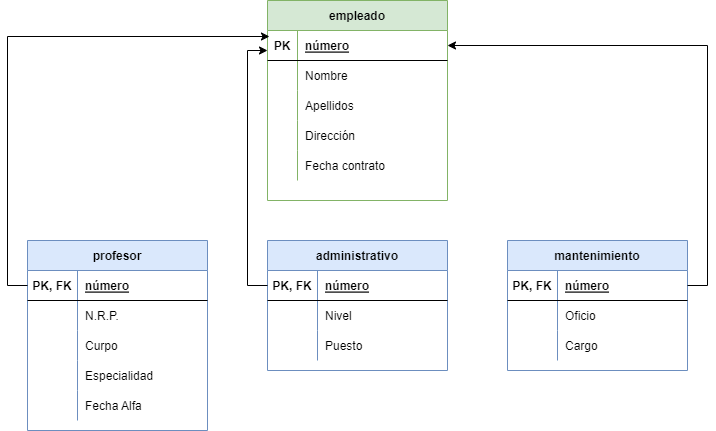

The diagram above was exported from draw.io. Its source (the exported page's mxGraphModel, read from the mxfile embedded in the PNG):
<mxGraphModel dx="868" dy="482" grid="1" gridSize="10" guides="1" tooltips="1" connect="1" arrows="1" fold="1" page="1" pageScale="1" pageWidth="827" pageHeight="1169" math="0" shadow="0">
  <root>
    <mxCell id="0" />
    <mxCell id="1" parent="0" />
    <mxCell id="q6pC7iRskOcwAueruMcx-1" value="administrativo" style="shape=table;startSize=30;container=1;collapsible=1;childLayout=tableLayout;fixedRows=1;rowLines=0;fontStyle=1;align=center;resizeLast=1;fillColor=#dae8fc;strokeColor=#6c8ebf;" vertex="1" parent="1">
      <mxGeometry x="410" y="360" width="180" height="130" as="geometry" />
    </mxCell>
    <mxCell id="q6pC7iRskOcwAueruMcx-2" value="" style="shape=tableRow;horizontal=0;startSize=0;swimlaneHead=0;swimlaneBody=0;fillColor=none;collapsible=0;dropTarget=0;points=[[0,0.5],[1,0.5]];portConstraint=eastwest;top=0;left=0;right=0;bottom=1;" vertex="1" parent="q6pC7iRskOcwAueruMcx-1">
      <mxGeometry y="30" width="180" height="30" as="geometry" />
    </mxCell>
    <mxCell id="q6pC7iRskOcwAueruMcx-3" value="PK, FK" style="shape=partialRectangle;connectable=0;fillColor=none;top=0;left=0;bottom=0;right=0;fontStyle=1;overflow=hidden;" vertex="1" parent="q6pC7iRskOcwAueruMcx-2">
      <mxGeometry width="50" height="30" as="geometry">
        <mxRectangle width="50" height="30" as="alternateBounds" />
      </mxGeometry>
    </mxCell>
    <mxCell id="q6pC7iRskOcwAueruMcx-4" value="número" style="shape=partialRectangle;connectable=0;fillColor=none;top=0;left=0;bottom=0;right=0;align=left;spacingLeft=6;fontStyle=5;overflow=hidden;" vertex="1" parent="q6pC7iRskOcwAueruMcx-2">
      <mxGeometry x="50" width="130" height="30" as="geometry">
        <mxRectangle width="130" height="30" as="alternateBounds" />
      </mxGeometry>
    </mxCell>
    <mxCell id="q6pC7iRskOcwAueruMcx-5" value="" style="shape=tableRow;horizontal=0;startSize=0;swimlaneHead=0;swimlaneBody=0;fillColor=none;collapsible=0;dropTarget=0;points=[[0,0.5],[1,0.5]];portConstraint=eastwest;top=0;left=0;right=0;bottom=0;" vertex="1" parent="q6pC7iRskOcwAueruMcx-1">
      <mxGeometry y="60" width="180" height="30" as="geometry" />
    </mxCell>
    <mxCell id="q6pC7iRskOcwAueruMcx-6" value="" style="shape=partialRectangle;connectable=0;fillColor=none;top=0;left=0;bottom=0;right=0;editable=1;overflow=hidden;" vertex="1" parent="q6pC7iRskOcwAueruMcx-5">
      <mxGeometry width="50" height="30" as="geometry">
        <mxRectangle width="50" height="30" as="alternateBounds" />
      </mxGeometry>
    </mxCell>
    <mxCell id="q6pC7iRskOcwAueruMcx-7" value="Nivel" style="shape=partialRectangle;connectable=0;fillColor=none;top=0;left=0;bottom=0;right=0;align=left;spacingLeft=6;overflow=hidden;" vertex="1" parent="q6pC7iRskOcwAueruMcx-5">
      <mxGeometry x="50" width="130" height="30" as="geometry">
        <mxRectangle width="130" height="30" as="alternateBounds" />
      </mxGeometry>
    </mxCell>
    <mxCell id="q6pC7iRskOcwAueruMcx-8" value="" style="shape=tableRow;horizontal=0;startSize=0;swimlaneHead=0;swimlaneBody=0;fillColor=none;collapsible=0;dropTarget=0;points=[[0,0.5],[1,0.5]];portConstraint=eastwest;top=0;left=0;right=0;bottom=0;" vertex="1" parent="q6pC7iRskOcwAueruMcx-1">
      <mxGeometry y="90" width="180" height="30" as="geometry" />
    </mxCell>
    <mxCell id="q6pC7iRskOcwAueruMcx-9" value="" style="shape=partialRectangle;connectable=0;fillColor=none;top=0;left=0;bottom=0;right=0;editable=1;overflow=hidden;" vertex="1" parent="q6pC7iRskOcwAueruMcx-8">
      <mxGeometry width="50" height="30" as="geometry">
        <mxRectangle width="50" height="30" as="alternateBounds" />
      </mxGeometry>
    </mxCell>
    <mxCell id="q6pC7iRskOcwAueruMcx-10" value="Puesto" style="shape=partialRectangle;connectable=0;fillColor=none;top=0;left=0;bottom=0;right=0;align=left;spacingLeft=6;overflow=hidden;" vertex="1" parent="q6pC7iRskOcwAueruMcx-8">
      <mxGeometry x="50" width="130" height="30" as="geometry">
        <mxRectangle width="130" height="30" as="alternateBounds" />
      </mxGeometry>
    </mxCell>
    <mxCell id="q6pC7iRskOcwAueruMcx-14" value="empleado" style="shape=table;startSize=30;container=1;collapsible=1;childLayout=tableLayout;fixedRows=1;rowLines=0;fontStyle=1;align=center;resizeLast=1;fillColor=#d5e8d4;strokeColor=#82b366;" vertex="1" parent="1">
      <mxGeometry x="410" y="120" width="180" height="200" as="geometry" />
    </mxCell>
    <mxCell id="q6pC7iRskOcwAueruMcx-15" value="" style="shape=tableRow;horizontal=0;startSize=0;swimlaneHead=0;swimlaneBody=0;fillColor=none;collapsible=0;dropTarget=0;points=[[0,0.5],[1,0.5]];portConstraint=eastwest;top=0;left=0;right=0;bottom=1;" vertex="1" parent="q6pC7iRskOcwAueruMcx-14">
      <mxGeometry y="30" width="180" height="30" as="geometry" />
    </mxCell>
    <mxCell id="q6pC7iRskOcwAueruMcx-16" value="PK" style="shape=partialRectangle;connectable=0;fillColor=none;top=0;left=0;bottom=0;right=0;fontStyle=1;overflow=hidden;" vertex="1" parent="q6pC7iRskOcwAueruMcx-15">
      <mxGeometry width="30" height="30" as="geometry">
        <mxRectangle width="30" height="30" as="alternateBounds" />
      </mxGeometry>
    </mxCell>
    <mxCell id="q6pC7iRskOcwAueruMcx-17" value="número" style="shape=partialRectangle;connectable=0;fillColor=none;top=0;left=0;bottom=0;right=0;align=left;spacingLeft=6;fontStyle=5;overflow=hidden;" vertex="1" parent="q6pC7iRskOcwAueruMcx-15">
      <mxGeometry x="30" width="150" height="30" as="geometry">
        <mxRectangle width="150" height="30" as="alternateBounds" />
      </mxGeometry>
    </mxCell>
    <mxCell id="q6pC7iRskOcwAueruMcx-18" value="" style="shape=tableRow;horizontal=0;startSize=0;swimlaneHead=0;swimlaneBody=0;fillColor=none;collapsible=0;dropTarget=0;points=[[0,0.5],[1,0.5]];portConstraint=eastwest;top=0;left=0;right=0;bottom=0;" vertex="1" parent="q6pC7iRskOcwAueruMcx-14">
      <mxGeometry y="60" width="180" height="30" as="geometry" />
    </mxCell>
    <mxCell id="q6pC7iRskOcwAueruMcx-19" value="" style="shape=partialRectangle;connectable=0;fillColor=none;top=0;left=0;bottom=0;right=0;editable=1;overflow=hidden;" vertex="1" parent="q6pC7iRskOcwAueruMcx-18">
      <mxGeometry width="30" height="30" as="geometry">
        <mxRectangle width="30" height="30" as="alternateBounds" />
      </mxGeometry>
    </mxCell>
    <mxCell id="q6pC7iRskOcwAueruMcx-20" value="Nombre" style="shape=partialRectangle;connectable=0;fillColor=none;top=0;left=0;bottom=0;right=0;align=left;spacingLeft=6;overflow=hidden;" vertex="1" parent="q6pC7iRskOcwAueruMcx-18">
      <mxGeometry x="30" width="150" height="30" as="geometry">
        <mxRectangle width="150" height="30" as="alternateBounds" />
      </mxGeometry>
    </mxCell>
    <mxCell id="q6pC7iRskOcwAueruMcx-21" value="" style="shape=tableRow;horizontal=0;startSize=0;swimlaneHead=0;swimlaneBody=0;fillColor=none;collapsible=0;dropTarget=0;points=[[0,0.5],[1,0.5]];portConstraint=eastwest;top=0;left=0;right=0;bottom=0;" vertex="1" parent="q6pC7iRskOcwAueruMcx-14">
      <mxGeometry y="90" width="180" height="30" as="geometry" />
    </mxCell>
    <mxCell id="q6pC7iRskOcwAueruMcx-22" value="" style="shape=partialRectangle;connectable=0;fillColor=none;top=0;left=0;bottom=0;right=0;editable=1;overflow=hidden;" vertex="1" parent="q6pC7iRskOcwAueruMcx-21">
      <mxGeometry width="30" height="30" as="geometry">
        <mxRectangle width="30" height="30" as="alternateBounds" />
      </mxGeometry>
    </mxCell>
    <mxCell id="q6pC7iRskOcwAueruMcx-23" value="Apellidos" style="shape=partialRectangle;connectable=0;fillColor=none;top=0;left=0;bottom=0;right=0;align=left;spacingLeft=6;overflow=hidden;" vertex="1" parent="q6pC7iRskOcwAueruMcx-21">
      <mxGeometry x="30" width="150" height="30" as="geometry">
        <mxRectangle width="150" height="30" as="alternateBounds" />
      </mxGeometry>
    </mxCell>
    <mxCell id="q6pC7iRskOcwAueruMcx-24" value="" style="shape=tableRow;horizontal=0;startSize=0;swimlaneHead=0;swimlaneBody=0;fillColor=none;collapsible=0;dropTarget=0;points=[[0,0.5],[1,0.5]];portConstraint=eastwest;top=0;left=0;right=0;bottom=0;" vertex="1" parent="q6pC7iRskOcwAueruMcx-14">
      <mxGeometry y="120" width="180" height="30" as="geometry" />
    </mxCell>
    <mxCell id="q6pC7iRskOcwAueruMcx-25" value="" style="shape=partialRectangle;connectable=0;fillColor=none;top=0;left=0;bottom=0;right=0;editable=1;overflow=hidden;" vertex="1" parent="q6pC7iRskOcwAueruMcx-24">
      <mxGeometry width="30" height="30" as="geometry">
        <mxRectangle width="30" height="30" as="alternateBounds" />
      </mxGeometry>
    </mxCell>
    <mxCell id="q6pC7iRskOcwAueruMcx-26" value="Dirección" style="shape=partialRectangle;connectable=0;fillColor=none;top=0;left=0;bottom=0;right=0;align=left;spacingLeft=6;overflow=hidden;" vertex="1" parent="q6pC7iRskOcwAueruMcx-24">
      <mxGeometry x="30" width="150" height="30" as="geometry">
        <mxRectangle width="150" height="30" as="alternateBounds" />
      </mxGeometry>
    </mxCell>
    <mxCell id="q6pC7iRskOcwAueruMcx-53" value="" style="shape=tableRow;horizontal=0;startSize=0;swimlaneHead=0;swimlaneBody=0;fillColor=none;collapsible=0;dropTarget=0;points=[[0,0.5],[1,0.5]];portConstraint=eastwest;top=0;left=0;right=0;bottom=0;" vertex="1" parent="q6pC7iRskOcwAueruMcx-14">
      <mxGeometry y="150" width="180" height="30" as="geometry" />
    </mxCell>
    <mxCell id="q6pC7iRskOcwAueruMcx-54" value="" style="shape=partialRectangle;connectable=0;fillColor=none;top=0;left=0;bottom=0;right=0;editable=1;overflow=hidden;" vertex="1" parent="q6pC7iRskOcwAueruMcx-53">
      <mxGeometry width="30" height="30" as="geometry">
        <mxRectangle width="30" height="30" as="alternateBounds" />
      </mxGeometry>
    </mxCell>
    <mxCell id="q6pC7iRskOcwAueruMcx-55" value="Fecha contrato" style="shape=partialRectangle;connectable=0;fillColor=none;top=0;left=0;bottom=0;right=0;align=left;spacingLeft=6;overflow=hidden;" vertex="1" parent="q6pC7iRskOcwAueruMcx-53">
      <mxGeometry x="30" width="150" height="30" as="geometry">
        <mxRectangle width="150" height="30" as="alternateBounds" />
      </mxGeometry>
    </mxCell>
    <mxCell id="q6pC7iRskOcwAueruMcx-27" value="profesor" style="shape=table;startSize=30;container=1;collapsible=1;childLayout=tableLayout;fixedRows=1;rowLines=0;fontStyle=1;align=center;resizeLast=1;fillColor=#dae8fc;strokeColor=#6c8ebf;" vertex="1" parent="1">
      <mxGeometry x="170" y="360" width="180" height="190" as="geometry" />
    </mxCell>
    <mxCell id="q6pC7iRskOcwAueruMcx-28" value="" style="shape=tableRow;horizontal=0;startSize=0;swimlaneHead=0;swimlaneBody=0;fillColor=none;collapsible=0;dropTarget=0;points=[[0,0.5],[1,0.5]];portConstraint=eastwest;top=0;left=0;right=0;bottom=1;" vertex="1" parent="q6pC7iRskOcwAueruMcx-27">
      <mxGeometry y="30" width="180" height="30" as="geometry" />
    </mxCell>
    <mxCell id="q6pC7iRskOcwAueruMcx-29" value="PK, FK" style="shape=partialRectangle;connectable=0;fillColor=none;top=0;left=0;bottom=0;right=0;fontStyle=1;overflow=hidden;" vertex="1" parent="q6pC7iRskOcwAueruMcx-28">
      <mxGeometry width="50" height="30" as="geometry">
        <mxRectangle width="50" height="30" as="alternateBounds" />
      </mxGeometry>
    </mxCell>
    <mxCell id="q6pC7iRskOcwAueruMcx-30" value="número" style="shape=partialRectangle;connectable=0;fillColor=none;top=0;left=0;bottom=0;right=0;align=left;spacingLeft=6;fontStyle=5;overflow=hidden;" vertex="1" parent="q6pC7iRskOcwAueruMcx-28">
      <mxGeometry x="50" width="130" height="30" as="geometry">
        <mxRectangle width="130" height="30" as="alternateBounds" />
      </mxGeometry>
    </mxCell>
    <mxCell id="q6pC7iRskOcwAueruMcx-31" value="" style="shape=tableRow;horizontal=0;startSize=0;swimlaneHead=0;swimlaneBody=0;fillColor=none;collapsible=0;dropTarget=0;points=[[0,0.5],[1,0.5]];portConstraint=eastwest;top=0;left=0;right=0;bottom=0;" vertex="1" parent="q6pC7iRskOcwAueruMcx-27">
      <mxGeometry y="60" width="180" height="30" as="geometry" />
    </mxCell>
    <mxCell id="q6pC7iRskOcwAueruMcx-32" value="" style="shape=partialRectangle;connectable=0;fillColor=none;top=0;left=0;bottom=0;right=0;editable=1;overflow=hidden;" vertex="1" parent="q6pC7iRskOcwAueruMcx-31">
      <mxGeometry width="50" height="30" as="geometry">
        <mxRectangle width="50" height="30" as="alternateBounds" />
      </mxGeometry>
    </mxCell>
    <mxCell id="q6pC7iRskOcwAueruMcx-33" value="N.R.P." style="shape=partialRectangle;connectable=0;fillColor=none;top=0;left=0;bottom=0;right=0;align=left;spacingLeft=6;overflow=hidden;" vertex="1" parent="q6pC7iRskOcwAueruMcx-31">
      <mxGeometry x="50" width="130" height="30" as="geometry">
        <mxRectangle width="130" height="30" as="alternateBounds" />
      </mxGeometry>
    </mxCell>
    <mxCell id="q6pC7iRskOcwAueruMcx-34" value="" style="shape=tableRow;horizontal=0;startSize=0;swimlaneHead=0;swimlaneBody=0;fillColor=none;collapsible=0;dropTarget=0;points=[[0,0.5],[1,0.5]];portConstraint=eastwest;top=0;left=0;right=0;bottom=0;" vertex="1" parent="q6pC7iRskOcwAueruMcx-27">
      <mxGeometry y="90" width="180" height="30" as="geometry" />
    </mxCell>
    <mxCell id="q6pC7iRskOcwAueruMcx-35" value="" style="shape=partialRectangle;connectable=0;fillColor=none;top=0;left=0;bottom=0;right=0;editable=1;overflow=hidden;" vertex="1" parent="q6pC7iRskOcwAueruMcx-34">
      <mxGeometry width="50" height="30" as="geometry">
        <mxRectangle width="50" height="30" as="alternateBounds" />
      </mxGeometry>
    </mxCell>
    <mxCell id="q6pC7iRskOcwAueruMcx-36" value="Curpo" style="shape=partialRectangle;connectable=0;fillColor=none;top=0;left=0;bottom=0;right=0;align=left;spacingLeft=6;overflow=hidden;" vertex="1" parent="q6pC7iRskOcwAueruMcx-34">
      <mxGeometry x="50" width="130" height="30" as="geometry">
        <mxRectangle width="130" height="30" as="alternateBounds" />
      </mxGeometry>
    </mxCell>
    <mxCell id="q6pC7iRskOcwAueruMcx-37" value="" style="shape=tableRow;horizontal=0;startSize=0;swimlaneHead=0;swimlaneBody=0;fillColor=none;collapsible=0;dropTarget=0;points=[[0,0.5],[1,0.5]];portConstraint=eastwest;top=0;left=0;right=0;bottom=0;" vertex="1" parent="q6pC7iRskOcwAueruMcx-27">
      <mxGeometry y="120" width="180" height="30" as="geometry" />
    </mxCell>
    <mxCell id="q6pC7iRskOcwAueruMcx-38" value="" style="shape=partialRectangle;connectable=0;fillColor=none;top=0;left=0;bottom=0;right=0;editable=1;overflow=hidden;" vertex="1" parent="q6pC7iRskOcwAueruMcx-37">
      <mxGeometry width="50" height="30" as="geometry">
        <mxRectangle width="50" height="30" as="alternateBounds" />
      </mxGeometry>
    </mxCell>
    <mxCell id="q6pC7iRskOcwAueruMcx-39" value="Especialidad" style="shape=partialRectangle;connectable=0;fillColor=none;top=0;left=0;bottom=0;right=0;align=left;spacingLeft=6;overflow=hidden;" vertex="1" parent="q6pC7iRskOcwAueruMcx-37">
      <mxGeometry x="50" width="130" height="30" as="geometry">
        <mxRectangle width="130" height="30" as="alternateBounds" />
      </mxGeometry>
    </mxCell>
    <mxCell id="q6pC7iRskOcwAueruMcx-56" value="" style="shape=tableRow;horizontal=0;startSize=0;swimlaneHead=0;swimlaneBody=0;fillColor=none;collapsible=0;dropTarget=0;points=[[0,0.5],[1,0.5]];portConstraint=eastwest;top=0;left=0;right=0;bottom=0;" vertex="1" parent="q6pC7iRskOcwAueruMcx-27">
      <mxGeometry y="150" width="180" height="30" as="geometry" />
    </mxCell>
    <mxCell id="q6pC7iRskOcwAueruMcx-57" value="" style="shape=partialRectangle;connectable=0;fillColor=none;top=0;left=0;bottom=0;right=0;editable=1;overflow=hidden;" vertex="1" parent="q6pC7iRskOcwAueruMcx-56">
      <mxGeometry width="50" height="30" as="geometry">
        <mxRectangle width="50" height="30" as="alternateBounds" />
      </mxGeometry>
    </mxCell>
    <mxCell id="q6pC7iRskOcwAueruMcx-58" value="Fecha Alfa" style="shape=partialRectangle;connectable=0;fillColor=none;top=0;left=0;bottom=0;right=0;align=left;spacingLeft=6;overflow=hidden;" vertex="1" parent="q6pC7iRskOcwAueruMcx-56">
      <mxGeometry x="50" width="130" height="30" as="geometry">
        <mxRectangle width="130" height="30" as="alternateBounds" />
      </mxGeometry>
    </mxCell>
    <mxCell id="q6pC7iRskOcwAueruMcx-40" value="mantenimiento" style="shape=table;startSize=30;container=1;collapsible=1;childLayout=tableLayout;fixedRows=1;rowLines=0;fontStyle=1;align=center;resizeLast=1;fillColor=#dae8fc;strokeColor=#6c8ebf;" vertex="1" parent="1">
      <mxGeometry x="650" y="360" width="180" height="130" as="geometry" />
    </mxCell>
    <mxCell id="q6pC7iRskOcwAueruMcx-41" value="" style="shape=tableRow;horizontal=0;startSize=0;swimlaneHead=0;swimlaneBody=0;fillColor=none;collapsible=0;dropTarget=0;points=[[0,0.5],[1,0.5]];portConstraint=eastwest;top=0;left=0;right=0;bottom=1;" vertex="1" parent="q6pC7iRskOcwAueruMcx-40">
      <mxGeometry y="30" width="180" height="30" as="geometry" />
    </mxCell>
    <mxCell id="q6pC7iRskOcwAueruMcx-42" value="PK, FK" style="shape=partialRectangle;connectable=0;fillColor=none;top=0;left=0;bottom=0;right=0;fontStyle=1;overflow=hidden;" vertex="1" parent="q6pC7iRskOcwAueruMcx-41">
      <mxGeometry width="50" height="30" as="geometry">
        <mxRectangle width="50" height="30" as="alternateBounds" />
      </mxGeometry>
    </mxCell>
    <mxCell id="q6pC7iRskOcwAueruMcx-43" value="número" style="shape=partialRectangle;connectable=0;fillColor=none;top=0;left=0;bottom=0;right=0;align=left;spacingLeft=6;fontStyle=5;overflow=hidden;" vertex="1" parent="q6pC7iRskOcwAueruMcx-41">
      <mxGeometry x="50" width="130" height="30" as="geometry">
        <mxRectangle width="130" height="30" as="alternateBounds" />
      </mxGeometry>
    </mxCell>
    <mxCell id="q6pC7iRskOcwAueruMcx-44" value="" style="shape=tableRow;horizontal=0;startSize=0;swimlaneHead=0;swimlaneBody=0;fillColor=none;collapsible=0;dropTarget=0;points=[[0,0.5],[1,0.5]];portConstraint=eastwest;top=0;left=0;right=0;bottom=0;" vertex="1" parent="q6pC7iRskOcwAueruMcx-40">
      <mxGeometry y="60" width="180" height="30" as="geometry" />
    </mxCell>
    <mxCell id="q6pC7iRskOcwAueruMcx-45" value="" style="shape=partialRectangle;connectable=0;fillColor=none;top=0;left=0;bottom=0;right=0;editable=1;overflow=hidden;" vertex="1" parent="q6pC7iRskOcwAueruMcx-44">
      <mxGeometry width="50" height="30" as="geometry">
        <mxRectangle width="50" height="30" as="alternateBounds" />
      </mxGeometry>
    </mxCell>
    <mxCell id="q6pC7iRskOcwAueruMcx-46" value="Oficio" style="shape=partialRectangle;connectable=0;fillColor=none;top=0;left=0;bottom=0;right=0;align=left;spacingLeft=6;overflow=hidden;" vertex="1" parent="q6pC7iRskOcwAueruMcx-44">
      <mxGeometry x="50" width="130" height="30" as="geometry">
        <mxRectangle width="130" height="30" as="alternateBounds" />
      </mxGeometry>
    </mxCell>
    <mxCell id="q6pC7iRskOcwAueruMcx-47" value="" style="shape=tableRow;horizontal=0;startSize=0;swimlaneHead=0;swimlaneBody=0;fillColor=none;collapsible=0;dropTarget=0;points=[[0,0.5],[1,0.5]];portConstraint=eastwest;top=0;left=0;right=0;bottom=0;" vertex="1" parent="q6pC7iRskOcwAueruMcx-40">
      <mxGeometry y="90" width="180" height="30" as="geometry" />
    </mxCell>
    <mxCell id="q6pC7iRskOcwAueruMcx-48" value="" style="shape=partialRectangle;connectable=0;fillColor=none;top=0;left=0;bottom=0;right=0;editable=1;overflow=hidden;" vertex="1" parent="q6pC7iRskOcwAueruMcx-47">
      <mxGeometry width="50" height="30" as="geometry">
        <mxRectangle width="50" height="30" as="alternateBounds" />
      </mxGeometry>
    </mxCell>
    <mxCell id="q6pC7iRskOcwAueruMcx-49" value="Cargo" style="shape=partialRectangle;connectable=0;fillColor=none;top=0;left=0;bottom=0;right=0;align=left;spacingLeft=6;overflow=hidden;" vertex="1" parent="q6pC7iRskOcwAueruMcx-47">
      <mxGeometry x="50" width="130" height="30" as="geometry">
        <mxRectangle width="130" height="30" as="alternateBounds" />
      </mxGeometry>
    </mxCell>
    <mxCell id="q6pC7iRskOcwAueruMcx-59" style="edgeStyle=orthogonalEdgeStyle;rounded=0;orthogonalLoop=1;jettySize=auto;html=1;exitX=0;exitY=0.5;exitDx=0;exitDy=0;" edge="1" parent="1" source="q6pC7iRskOcwAueruMcx-2">
      <mxGeometry relative="1" as="geometry">
        <mxPoint x="410" y="170" as="targetPoint" />
        <Array as="points">
          <mxPoint x="390" y="405" />
          <mxPoint x="390" y="170" />
          <mxPoint x="410" y="170" />
        </Array>
      </mxGeometry>
    </mxCell>
    <mxCell id="q6pC7iRskOcwAueruMcx-60" style="edgeStyle=orthogonalEdgeStyle;rounded=0;orthogonalLoop=1;jettySize=auto;html=1;exitX=1;exitY=0.5;exitDx=0;exitDy=0;entryX=1;entryY=0.5;entryDx=0;entryDy=0;" edge="1" parent="1" source="q6pC7iRskOcwAueruMcx-41" target="q6pC7iRskOcwAueruMcx-15">
      <mxGeometry relative="1" as="geometry" />
    </mxCell>
    <mxCell id="q6pC7iRskOcwAueruMcx-61" style="edgeStyle=orthogonalEdgeStyle;rounded=0;orthogonalLoop=1;jettySize=auto;html=1;exitX=0;exitY=0.5;exitDx=0;exitDy=0;entryX=0.011;entryY=0.2;entryDx=0;entryDy=0;entryPerimeter=0;" edge="1" parent="1" source="q6pC7iRskOcwAueruMcx-28" target="q6pC7iRskOcwAueruMcx-15">
      <mxGeometry relative="1" as="geometry" />
    </mxCell>
  </root>
</mxGraphModel>